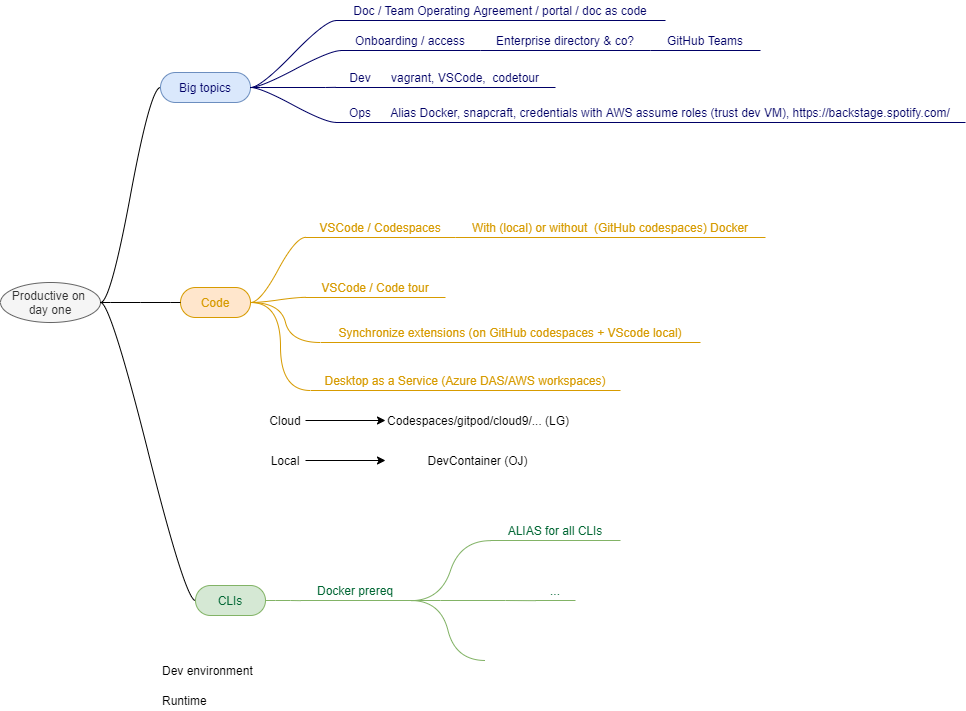

The diagram above was exported from draw.io. Its source (the exported page's mxGraphModel, read from the mxfile embedded in the PNG):
<mxGraphModel dx="1428" dy="1724" grid="1" gridSize="10" guides="1" tooltips="1" connect="1" arrows="1" fold="1" page="1" pageScale="1" pageWidth="850" pageHeight="1100" math="0" shadow="0">
  <root>
    <mxCell id="0" />
    <mxCell id="1" parent="0" />
    <mxCell id="6b2df6da06c5d395-1" value="Productive on &lt;br&gt;day one" style="ellipse;whiteSpace=wrap;html=1;align=center;container=1;recursiveResize=0;treeFolding=1;fillColor=#f5f5f5;strokeColor=#666666;fontColor=#333333;" parent="1" vertex="1">
      <mxGeometry x="20" y="262" width="100" height="40" as="geometry" />
    </mxCell>
    <mxCell id="6b2df6da06c5d395-4" value="Big topics" style="whiteSpace=wrap;html=1;rounded=1;arcSize=50;align=center;verticalAlign=middle;container=1;recursiveResize=0;strokeWidth=1;autosize=1;spacing=4;treeFolding=1;fillColor=#dae8fc;strokeColor=#6c8ebf;fontColor=#000066;" parent="1" vertex="1">
      <mxGeometry x="180" y="52" width="90" height="30" as="geometry" />
    </mxCell>
    <mxCell id="6b2df6da06c5d395-5" value="" style="edgeStyle=entityRelationEdgeStyle;startArrow=none;endArrow=none;segment=10;curved=1;entryX=0;entryY=0.5;entryDx=0;entryDy=0;" parent="1" source="6b2df6da06c5d395-1" target="6b2df6da06c5d395-4" edge="1">
      <mxGeometry relative="1" as="geometry">
        <mxPoint x="40.5" y="149.5" as="sourcePoint" />
      </mxGeometry>
    </mxCell>
    <mxCell id="6b2df6da06c5d395-6" value="Onboarding / access" style="whiteSpace=wrap;html=1;shape=partialRectangle;top=0;left=0;bottom=1;right=0;points=[[0,1],[1,1]];strokeColor=#000066;fillColor=none;align=center;verticalAlign=bottom;routingCenterY=0.5;snapToPoint=1;container=1;recursiveResize=0;autosize=1;treeFolding=1;fontColor=#000066;direction=east;portConstraint=none;portConstraintRotation=0;" parent="1" vertex="1">
      <mxGeometry x="360" y="10" width="140" height="20" as="geometry" />
    </mxCell>
    <mxCell id="6b2df6da06c5d395-7" value="" style="edgeStyle=entityRelationEdgeStyle;startArrow=none;endArrow=none;segment=10;curved=1;strokeColor=#000066;fontColor=#000066;anchorPointDirection=1;sourcePortConstraint=east;" parent="1" source="6b2df6da06c5d395-4" target="6b2df6da06c5d395-6" edge="1">
      <mxGeometry relative="1" as="geometry">
        <mxPoint x="-295" y="-139" as="sourcePoint" />
      </mxGeometry>
    </mxCell>
    <mxCell id="6b2df6da06c5d395-14" value="Dev" style="whiteSpace=wrap;html=1;shape=partialRectangle;top=0;left=0;bottom=1;right=0;points=[[0,1],[1,1]];strokeColor=#000066;fillColor=none;align=center;verticalAlign=bottom;routingCenterY=0.5;snapToPoint=1;container=1;recursiveResize=0;autosize=1;treeFolding=1;fontColor=#000066;" parent="1" vertex="1">
      <mxGeometry x="355" y="47" width="50" height="20" as="geometry" />
    </mxCell>
    <mxCell id="6b2df6da06c5d395-15" value="" style="edgeStyle=entityRelationEdgeStyle;startArrow=none;endArrow=none;segment=10;curved=1;strokeColor=#000066;fontColor=#000066;" parent="1" source="6b2df6da06c5d395-4" target="6b2df6da06c5d395-14" edge="1">
      <mxGeometry relative="1" as="geometry">
        <mxPoint x="-265" y="-99" as="sourcePoint" />
      </mxGeometry>
    </mxCell>
    <mxCell id="6b2df6da06c5d395-16" value="Ops" style="whiteSpace=wrap;html=1;shape=partialRectangle;top=0;left=0;bottom=1;right=0;points=[[0,1],[1,1]];strokeColor=#000066;fillColor=none;align=center;verticalAlign=bottom;routingCenterY=0.5;snapToPoint=1;container=1;recursiveResize=0;autosize=1;treeFolding=1;fontColor=#000066;" parent="1" vertex="1">
      <mxGeometry x="355" y="82" width="50" height="20" as="geometry" />
    </mxCell>
    <mxCell id="6b2df6da06c5d395-17" value="" style="edgeStyle=entityRelationEdgeStyle;startArrow=none;endArrow=none;segment=10;curved=1;strokeColor=#000066;fontColor=#000066;" parent="1" source="6b2df6da06c5d395-4" target="6b2df6da06c5d395-16" edge="1">
      <mxGeometry relative="1" as="geometry">
        <mxPoint x="-585" y="21" as="sourcePoint" />
      </mxGeometry>
    </mxCell>
    <mxCell id="6b2df6da06c5d395-18" value="Doc / Team Operating Agreement / portal / doc as code" style="whiteSpace=wrap;html=1;shape=partialRectangle;top=0;left=0;bottom=1;right=0;points=[[0,1],[1,1]];strokeColor=#000066;fillColor=none;align=center;verticalAlign=bottom;routingCenterY=0.5;snapToPoint=1;container=1;recursiveResize=0;autosize=1;treeFolding=1;fontColor=#000066;" parent="1" vertex="1">
      <mxGeometry x="355" y="-20" width="330" height="20" as="geometry" />
    </mxCell>
    <mxCell id="6b2df6da06c5d395-19" value="" style="edgeStyle=entityRelationEdgeStyle;startArrow=none;endArrow=none;segment=10;curved=1;strokeColor=#000066;fontColor=#000066;" parent="1" source="6b2df6da06c5d395-4" target="6b2df6da06c5d395-18" edge="1">
      <mxGeometry relative="1" as="geometry">
        <mxPoint x="-315" y="-9" as="sourcePoint" />
      </mxGeometry>
    </mxCell>
    <mxCell id="18" style="edgeStyle=entityRelationEdgeStyle;curved=1;orthogonalLoop=1;jettySize=auto;html=1;endArrow=none;strokeColor=#D79B00;fontColor=#D79B00;entryX=0;entryY=1;entryDx=0;entryDy=0;" parent="1" source="6b2df6da06c5d395-22" edge="1" target="39">
      <mxGeometry relative="1" as="geometry">
        <mxPoint x="140" y="265" as="sourcePoint" />
        <mxPoint x="355" y="322" as="targetPoint" />
      </mxGeometry>
    </mxCell>
    <mxCell id="6b2df6da06c5d395-22" value="Code" style="whiteSpace=wrap;html=1;rounded=1;arcSize=50;align=center;verticalAlign=middle;container=1;recursiveResize=0;strokeWidth=1;autosize=1;spacing=4;treeFolding=1;fillColor=#ffe6cc;strokeColor=#D79B00;fontColor=#D79B00;" parent="1" vertex="1">
      <mxGeometry x="200" y="267" width="70" height="30" as="geometry" />
    </mxCell>
    <mxCell id="6b2df6da06c5d395-23" value="" style="edgeStyle=entityRelationEdgeStyle;startArrow=none;endArrow=none;segment=10;curved=1;" parent="1" source="6b2df6da06c5d395-1" target="6b2df6da06c5d395-22" edge="1">
      <mxGeometry relative="1" as="geometry">
        <mxPoint x="-129.5" y="269.5" as="sourcePoint" />
      </mxGeometry>
    </mxCell>
    <mxCell id="6b2df6da06c5d395-24" value="VSCode / Codespaces" style="whiteSpace=wrap;html=1;shape=partialRectangle;top=0;left=0;bottom=1;right=0;points=[[0,1],[1,1]];strokeColor=#D79B00;fillColor=none;align=center;verticalAlign=bottom;routingCenterY=0.5;snapToPoint=1;container=1;recursiveResize=0;autosize=1;treeFolding=1;fontColor=#D79B00;" parent="1" vertex="1">
      <mxGeometry x="325" y="197" width="150" height="20" as="geometry" />
    </mxCell>
    <mxCell id="6b2df6da06c5d395-25" value="" style="edgeStyle=entityRelationEdgeStyle;startArrow=none;endArrow=none;segment=10;curved=1;strokeColor=#D79B00;fontColor=#D79B00;" parent="1" source="6b2df6da06c5d395-22" target="6b2df6da06c5d395-24" edge="1">
      <mxGeometry relative="1" as="geometry">
        <mxPoint x="-374.5" y="119.5" as="sourcePoint" />
      </mxGeometry>
    </mxCell>
    <mxCell id="6b2df6da06c5d395-26" value="VSCode / Code tour" style="whiteSpace=wrap;html=1;shape=partialRectangle;top=0;left=0;bottom=1;right=0;points=[[0,1],[1,1]];strokeColor=#D79B00;fillColor=none;align=center;verticalAlign=bottom;routingCenterY=0.5;snapToPoint=1;container=1;recursiveResize=0;autosize=1;treeFolding=1;fontColor=#D79B00;" parent="1" vertex="1">
      <mxGeometry x="325" y="257" width="140" height="20" as="geometry" />
    </mxCell>
    <mxCell id="6b2df6da06c5d395-27" value="" style="edgeStyle=entityRelationEdgeStyle;startArrow=none;endArrow=none;segment=10;curved=1;strokeColor=#D79B00;fontColor=#D79B00;" parent="1" source="6b2df6da06c5d395-22" target="6b2df6da06c5d395-26" edge="1">
      <mxGeometry relative="1" as="geometry">
        <mxPoint x="-374.5" y="159.5" as="sourcePoint" />
      </mxGeometry>
    </mxCell>
    <mxCell id="6b2df6da06c5d395-2" value="CLIs" style="whiteSpace=wrap;html=1;rounded=1;arcSize=50;align=center;verticalAlign=middle;container=1;recursiveResize=0;strokeWidth=1;autosize=1;spacing=4;treeFolding=1;fillColor=#d5e8d4;strokeColor=#82b366;fontColor=#006633;" parent="1" vertex="1">
      <mxGeometry x="215" y="565" width="70" height="30" as="geometry" />
    </mxCell>
    <mxCell id="6b2df6da06c5d395-3" value="" style="edgeStyle=entityRelationEdgeStyle;startArrow=none;endArrow=none;segment=10;curved=1;strokeColor=#000000;fontColor=#006633;entryX=0;entryY=0.5;entryDx=0;entryDy=0;" parent="1" source="6b2df6da06c5d395-1" target="6b2df6da06c5d395-2" edge="1">
      <mxGeometry relative="1" as="geometry">
        <mxPoint x="130.5" y="51.5" as="sourcePoint" />
      </mxGeometry>
    </mxCell>
    <mxCell id="22" value="" style="edgeStyle=entityRelationEdgeStyle;curved=1;orthogonalLoop=1;jettySize=auto;html=1;endArrow=none;strokeColor=#82b366;fontColor=#006633;fillColor=#d5e8d4;" parent="1" source="6b2df6da06c5d395-10" target="21" edge="1">
      <mxGeometry relative="1" as="geometry" />
    </mxCell>
    <mxCell id="31" style="edgeStyle=entityRelationEdgeStyle;curved=1;orthogonalLoop=1;jettySize=auto;html=1;exitX=1;exitY=1;exitDx=0;exitDy=0;endArrow=none;strokeColor=#82b366;fontColor=#006633;fillColor=#d5e8d4;" parent="1" source="6b2df6da06c5d395-10" target="30" edge="1">
      <mxGeometry relative="1" as="geometry" />
    </mxCell>
    <mxCell id="6b2df6da06c5d395-10" value="Docker prereq" style="whiteSpace=wrap;html=1;shape=partialRectangle;top=0;left=0;bottom=1;right=0;points=[[0,1],[1,1]];strokeColor=#82b366;fillColor=none;align=center;verticalAlign=bottom;routingCenterY=0.5;snapToPoint=1;container=1;recursiveResize=0;autosize=1;treeFolding=1;fontColor=#006633;direction=east;portConstraint=none;" parent="1" vertex="1">
      <mxGeometry x="320" y="560" width="110" height="20" as="geometry" />
    </mxCell>
    <mxCell id="6b2df6da06c5d395-11" value="" style="edgeStyle=entityRelationEdgeStyle;startArrow=none;endArrow=none;segment=10;curved=1;strokeColor=#82b366;fontColor=#006633;fillColor=#d5e8d4;" parent="1" source="6b2df6da06c5d395-2" target="6b2df6da06c5d395-10" edge="1">
      <mxGeometry relative="1" as="geometry">
        <mxPoint x="-960" y="399" as="sourcePoint" />
      </mxGeometry>
    </mxCell>
    <mxCell id="21" value="ALIAS for all CLIs" style="whiteSpace=wrap;html=1;shape=partialRectangle;top=0;left=0;bottom=1;right=0;points=[[0,1],[1,1]];strokeColor=#82b366;fillColor=none;align=center;verticalAlign=bottom;routingCenterY=0.5;snapToPoint=1;container=1;recursiveResize=0;autosize=1;treeFolding=1;fontColor=#006633;direction=east;portConstraint=none;" parent="1" vertex="1">
      <mxGeometry x="510" y="500" width="130" height="20" as="geometry" />
    </mxCell>
    <mxCell id="30" value="..." style="whiteSpace=wrap;html=1;shape=partialRectangle;top=0;left=0;bottom=1;right=0;points=[[0,1],[1,1]];strokeColor=#82b366;fillColor=none;align=center;verticalAlign=bottom;routingCenterY=0.5;snapToPoint=1;container=1;recursiveResize=0;autosize=1;treeFolding=1;fontColor=#006633;direction=east;portConstraint=none;" parent="1" vertex="1">
      <mxGeometry x="555" y="560" width="40" height="20" as="geometry" />
    </mxCell>
    <mxCell id="36" style="edgeStyle=entityRelationEdgeStyle;curved=1;orthogonalLoop=1;jettySize=auto;html=1;exitX=1;exitY=1;exitDx=0;exitDy=0;endArrow=none;strokeColor=#82b366;fontColor=#006633;fillColor=#d5e8d4;entryX=0;entryY=1;entryDx=0;entryDy=0;" parent="1" source="6b2df6da06c5d395-10" edge="1">
      <mxGeometry relative="1" as="geometry">
        <mxPoint x="440" y="625" as="sourcePoint" />
        <mxPoint x="505" y="640" as="targetPoint" />
      </mxGeometry>
    </mxCell>
    <mxCell id="39" value="Synchronize extensions (on GitHub codespaces + VScode local)" style="whiteSpace=wrap;html=1;shape=partialRectangle;top=0;left=0;bottom=1;right=0;points=[[0,1],[1,1]];strokeColor=#D79B00;fillColor=none;align=center;verticalAlign=bottom;routingCenterY=0.5;snapToPoint=1;container=1;recursiveResize=0;autosize=1;treeFolding=1;fontColor=#D79B00;" parent="1" vertex="1">
      <mxGeometry x="340" y="302" width="380" height="20" as="geometry" />
    </mxCell>
    <mxCell id="40" value="With (local) or without&amp;nbsp; (GitHub codespaces) Docker" style="whiteSpace=wrap;html=1;shape=partialRectangle;top=0;left=0;bottom=1;right=0;points=[[0,1],[1,1]];strokeColor=#D79B00;fillColor=none;align=center;verticalAlign=bottom;routingCenterY=0.5;snapToPoint=1;container=1;recursiveResize=0;autosize=1;treeFolding=1;fontColor=#D79B00;" parent="1" vertex="1">
      <mxGeometry x="475" y="197" width="310" height="20" as="geometry" />
    </mxCell>
    <mxCell id="41" value="Enterprise directory &amp;amp; co?" style="whiteSpace=wrap;html=1;shape=partialRectangle;top=0;left=0;bottom=1;right=0;points=[[0,1],[1,1]];strokeColor=#000066;fillColor=none;align=center;verticalAlign=bottom;routingCenterY=0.5;snapToPoint=1;container=1;recursiveResize=0;autosize=1;treeFolding=1;fontColor=#000066;direction=east;portConstraint=none;portConstraintRotation=0;" parent="1" vertex="1">
      <mxGeometry x="500" y="10" width="170" height="20" as="geometry" />
    </mxCell>
    <mxCell id="43" value="GitHub Teams" style="whiteSpace=wrap;html=1;shape=partialRectangle;top=0;left=0;bottom=1;right=0;points=[[0,1],[1,1]];strokeColor=#000066;fillColor=none;align=center;verticalAlign=bottom;routingCenterY=0.5;snapToPoint=1;container=1;recursiveResize=0;autosize=1;treeFolding=1;fontColor=#000066;direction=east;portConstraint=none;portConstraintRotation=0;" parent="1" vertex="1">
      <mxGeometry x="670" y="10" width="110" height="20" as="geometry" />
    </mxCell>
    <mxCell id="44" value="Alias Docker, snapcraft, credentials with AWS assume roles (trust dev VM),&amp;nbsp;https://backstage.spotify.com/" style="whiteSpace=wrap;html=1;shape=partialRectangle;top=0;left=0;bottom=1;right=0;points=[[0,1],[1,1]];strokeColor=#000066;fillColor=none;align=center;verticalAlign=bottom;routingCenterY=0.5;snapToPoint=1;container=1;recursiveResize=0;autosize=1;treeFolding=1;fontColor=#000066;" vertex="1" parent="1">
      <mxGeometry x="395" y="82" width="590" height="20" as="geometry" />
    </mxCell>
    <mxCell id="45" value="vagrant, VSCode,&amp;nbsp; codetour" style="whiteSpace=wrap;html=1;shape=partialRectangle;top=0;left=0;bottom=1;right=0;points=[[0,1],[1,1]];strokeColor=#000066;fillColor=none;align=center;verticalAlign=bottom;routingCenterY=0.5;snapToPoint=1;container=1;recursiveResize=0;autosize=1;treeFolding=1;fontColor=#000066;" vertex="1" parent="1">
      <mxGeometry x="395" y="47" width="180" height="20" as="geometry" />
    </mxCell>
    <mxCell id="46" value="Desktop as a Service (Azure DAS/AWS workspaces)" style="whiteSpace=wrap;html=1;shape=partialRectangle;top=0;left=0;bottom=1;right=0;points=[[0,1],[1,1]];strokeColor=#D79B00;fillColor=none;align=center;verticalAlign=bottom;routingCenterY=0.5;snapToPoint=1;container=1;recursiveResize=0;autosize=1;treeFolding=1;fontColor=#D79B00;" vertex="1" parent="1">
      <mxGeometry x="330" y="350" width="310" height="20" as="geometry" />
    </mxCell>
    <mxCell id="47" style="edgeStyle=entityRelationEdgeStyle;curved=1;orthogonalLoop=1;jettySize=auto;html=1;endArrow=none;strokeColor=#D79B00;fontColor=#D79B00;entryX=0;entryY=1;entryDx=0;entryDy=0;exitX=1;exitY=0.5;exitDx=0;exitDy=0;" edge="1" parent="1" source="6b2df6da06c5d395-22" target="46">
      <mxGeometry relative="1" as="geometry">
        <mxPoint x="270" y="285" as="sourcePoint" />
        <mxPoint x="365" y="332" as="targetPoint" />
      </mxGeometry>
    </mxCell>
    <mxCell id="56" style="edgeStyle=orthogonalEdgeStyle;rounded=0;orthogonalLoop=1;jettySize=auto;html=1;" edge="1" parent="1" source="48" target="55">
      <mxGeometry relative="1" as="geometry" />
    </mxCell>
    <mxCell id="48" value="Cloud" style="text;html=1;strokeColor=none;fillColor=none;align=center;verticalAlign=middle;whiteSpace=wrap;rounded=0;" vertex="1" parent="1">
      <mxGeometry x="285" y="390" width="40" height="20" as="geometry" />
    </mxCell>
    <mxCell id="51" value="" style="edgeStyle=orthogonalEdgeStyle;rounded=0;orthogonalLoop=1;jettySize=auto;html=1;entryX=0;entryY=0.5;entryDx=0;entryDy=0;" edge="1" parent="1" source="49" target="50">
      <mxGeometry relative="1" as="geometry" />
    </mxCell>
    <mxCell id="49" value="Local" style="text;html=1;strokeColor=none;fillColor=none;align=center;verticalAlign=middle;whiteSpace=wrap;rounded=0;" vertex="1" parent="1">
      <mxGeometry x="285" y="430" width="40" height="20" as="geometry" />
    </mxCell>
    <mxCell id="50" value="DevContainer (OJ)" style="text;html=1;strokeColor=none;fillColor=none;align=center;verticalAlign=middle;whiteSpace=wrap;rounded=0;" vertex="1" parent="1">
      <mxGeometry x="405" y="430" width="185" height="20" as="geometry" />
    </mxCell>
    <mxCell id="52" value="Dev environment" style="text;html=1;strokeColor=none;fillColor=none;align=left;verticalAlign=middle;whiteSpace=wrap;rounded=0;" vertex="1" parent="1">
      <mxGeometry x="180" y="640" width="110" height="20" as="geometry" />
    </mxCell>
    <mxCell id="53" value="Runtime" style="text;html=1;strokeColor=none;fillColor=none;align=left;verticalAlign=middle;whiteSpace=wrap;rounded=0;" vertex="1" parent="1">
      <mxGeometry x="180" y="670" width="110" height="20" as="geometry" />
    </mxCell>
    <mxCell id="55" value="Codespaces/gitpod/cloud9/... (LG)" style="text;html=1;strokeColor=none;fillColor=none;align=left;verticalAlign=middle;whiteSpace=wrap;rounded=0;" vertex="1" parent="1">
      <mxGeometry x="405" y="390" width="205" height="20" as="geometry" />
    </mxCell>
  </root>
</mxGraphModel>